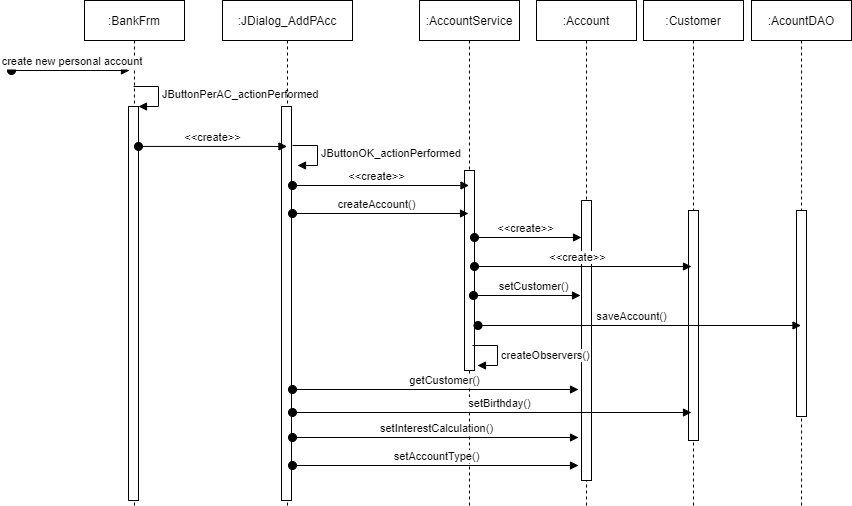

The diagram above was exported from draw.io. Its source (the exported page's mxGraphModel, read from the mxfile embedded in the PNG):
<mxGraphModel dx="2959" dy="492" grid="1" gridSize="10" guides="1" tooltips="1" connect="1" arrows="1" fold="1" page="1" pageScale="1" pageWidth="850" pageHeight="1100" math="0" shadow="0">
  <root>
    <mxCell id="0" />
    <mxCell id="1" parent="0" />
    <mxCell id="3nuBFxr9cyL0pnOWT2aG-1" value=":AccountService" style="shape=umlLifeline;perimeter=lifelinePerimeter;container=1;collapsible=0;recursiveResize=0;rounded=0;shadow=0;strokeWidth=1;" parent="1" vertex="1">
      <mxGeometry x="-442" y="10" width="100" height="505" as="geometry" />
    </mxCell>
    <mxCell id="eTb7ikXqM6L-fqKEgFi2-3" value="" style="html=1;points=[];perimeter=orthogonalPerimeter;" parent="3nuBFxr9cyL0pnOWT2aG-1" vertex="1">
      <mxGeometry x="45" y="170" width="10" height="200" as="geometry" />
    </mxCell>
    <mxCell id="3nuBFxr9cyL0pnOWT2aG-5" value=":Account" style="shape=umlLifeline;perimeter=lifelinePerimeter;container=1;collapsible=0;recursiveResize=0;rounded=0;shadow=0;strokeWidth=1;" parent="1" vertex="1">
      <mxGeometry x="-325" y="10" width="100" height="505" as="geometry" />
    </mxCell>
    <mxCell id="3nuBFxr9cyL0pnOWT2aG-6" value="" style="points=[];perimeter=orthogonalPerimeter;rounded=0;shadow=0;strokeWidth=1;" parent="3nuBFxr9cyL0pnOWT2aG-5" vertex="1">
      <mxGeometry x="45" y="200" width="10" height="280" as="geometry" />
    </mxCell>
    <mxCell id="tGYBv_ZXslhm_oR53-GK-2" value="&amp;lt;&amp;lt;create&amp;gt;&amp;gt;" style="html=1;verticalAlign=bottom;startArrow=oval;startFill=1;endArrow=block;startSize=8;" edge="1" parent="3nuBFxr9cyL0pnOWT2aG-5">
      <mxGeometry x="-0.0501" width="60" relative="1" as="geometry">
        <mxPoint x="-62" y="237" as="sourcePoint" />
        <mxPoint x="45" y="237" as="targetPoint" />
        <mxPoint as="offset" />
      </mxGeometry>
    </mxCell>
    <mxCell id="eTb7ikXqM6L-fqKEgFi2-1" value=":Customer" style="shape=umlLifeline;perimeter=lifelinePerimeter;container=1;collapsible=0;recursiveResize=0;rounded=0;shadow=0;strokeWidth=1;" parent="1" vertex="1">
      <mxGeometry x="-218" y="10" width="100" height="505" as="geometry" />
    </mxCell>
    <mxCell id="eTb7ikXqM6L-fqKEgFi2-2" value="" style="points=[];perimeter=orthogonalPerimeter;rounded=0;shadow=0;strokeWidth=1;" parent="eTb7ikXqM6L-fqKEgFi2-1" vertex="1">
      <mxGeometry x="45" y="210" width="10" height="230" as="geometry" />
    </mxCell>
    <mxCell id="eTb7ikXqM6L-fqKEgFi2-5" value=":BankFrm" style="shape=umlLifeline;perimeter=lifelinePerimeter;container=1;collapsible=0;recursiveResize=0;rounded=0;shadow=0;strokeWidth=1;" parent="1" vertex="1">
      <mxGeometry x="-777" y="10" width="100" height="505" as="geometry" />
    </mxCell>
    <mxCell id="eTb7ikXqM6L-fqKEgFi2-6" value="create new personal account" style="verticalAlign=bottom;startArrow=oval;endArrow=block;startSize=8;shadow=0;strokeWidth=1;" parent="eTb7ikXqM6L-fqKEgFi2-5" edge="1">
      <mxGeometry x="0.027" relative="1" as="geometry">
        <mxPoint x="-73" y="70" as="sourcePoint" />
        <mxPoint x="45" y="70" as="targetPoint" />
        <mxPoint as="offset" />
      </mxGeometry>
    </mxCell>
    <mxCell id="eTb7ikXqM6L-fqKEgFi2-9" value="" style="html=1;points=[];perimeter=orthogonalPerimeter;" parent="eTb7ikXqM6L-fqKEgFi2-5" vertex="1">
      <mxGeometry x="44" y="106" width="10" height="394" as="geometry" />
    </mxCell>
    <mxCell id="eTb7ikXqM6L-fqKEgFi2-10" value="JButtonPerAC_actionPerformed" style="edgeStyle=orthogonalEdgeStyle;html=1;align=left;spacingLeft=2;endArrow=block;rounded=0;entryX=1;entryY=0;" parent="eTb7ikXqM6L-fqKEgFi2-5" target="eTb7ikXqM6L-fqKEgFi2-9" edge="1">
      <mxGeometry relative="1" as="geometry">
        <mxPoint x="49" y="86" as="sourcePoint" />
        <Array as="points">
          <mxPoint x="74" y="86" />
        </Array>
      </mxGeometry>
    </mxCell>
    <mxCell id="eTb7ikXqM6L-fqKEgFi2-11" value=":JDialog_AddPAcc" style="shape=umlLifeline;perimeter=lifelinePerimeter;container=1;collapsible=0;recursiveResize=0;rounded=0;shadow=0;strokeWidth=1;" parent="1" vertex="1">
      <mxGeometry x="-639" y="10" width="130" height="505" as="geometry" />
    </mxCell>
    <mxCell id="eTb7ikXqM6L-fqKEgFi2-13" value="" style="html=1;points=[];perimeter=orthogonalPerimeter;" parent="eTb7ikXqM6L-fqKEgFi2-11" vertex="1">
      <mxGeometry x="59" y="106" width="10" height="394" as="geometry" />
    </mxCell>
    <mxCell id="eTb7ikXqM6L-fqKEgFi2-15" value="&amp;lt;&amp;lt;create&amp;gt;&amp;gt;" style="html=1;verticalAlign=bottom;startArrow=oval;startFill=1;endArrow=block;startSize=8;exitX=0.54;exitY=0.289;exitDx=0;exitDy=0;exitPerimeter=0;" parent="1" target="eTb7ikXqM6L-fqKEgFi2-11" edge="1" source="eTb7ikXqM6L-fqKEgFi2-5">
      <mxGeometry width="60" relative="1" as="geometry">
        <mxPoint x="-686" y="140" as="sourcePoint" />
        <mxPoint x="-626" y="140" as="targetPoint" />
      </mxGeometry>
    </mxCell>
    <mxCell id="eTb7ikXqM6L-fqKEgFi2-16" value="JButtonOK_actionPerformed" style="edgeStyle=orthogonalEdgeStyle;html=1;align=left;spacingLeft=2;endArrow=block;rounded=0;entryX=1;entryY=0;" parent="1" edge="1">
      <mxGeometry relative="1" as="geometry">
        <mxPoint x="-569" y="155" as="sourcePoint" />
        <Array as="points">
          <mxPoint x="-544" y="155" />
        </Array>
        <mxPoint x="-564" y="174.9999999999999" as="targetPoint" />
      </mxGeometry>
    </mxCell>
    <mxCell id="eTb7ikXqM6L-fqKEgFi2-17" value="&amp;lt;&amp;lt;create&amp;gt;&amp;gt;" style="html=1;verticalAlign=bottom;startArrow=oval;startFill=1;endArrow=block;startSize=8;" parent="1" target="3nuBFxr9cyL0pnOWT2aG-1" edge="1">
      <mxGeometry x="-0.0501" width="60" relative="1" as="geometry">
        <mxPoint x="-569" y="195" as="sourcePoint" />
        <mxPoint x="-509" y="195" as="targetPoint" />
        <mxPoint as="offset" />
      </mxGeometry>
    </mxCell>
    <mxCell id="eTb7ikXqM6L-fqKEgFi2-18" value="createAccount()" style="html=1;verticalAlign=bottom;startArrow=oval;startFill=1;endArrow=block;startSize=8;" parent="1" edge="1">
      <mxGeometry x="-0.0501" width="60" relative="1" as="geometry">
        <mxPoint x="-569" y="223" as="sourcePoint" />
        <mxPoint x="-393" y="223" as="targetPoint" />
        <mxPoint as="offset" />
      </mxGeometry>
    </mxCell>
    <mxCell id="eTb7ikXqM6L-fqKEgFi2-19" value="getCustomer()" style="html=1;verticalAlign=bottom;startArrow=oval;startFill=1;endArrow=block;startSize=8;" parent="1" edge="1">
      <mxGeometry x="0.06" width="60" relative="1" as="geometry">
        <mxPoint x="-569" y="399" as="sourcePoint" />
        <mxPoint x="-283" y="399" as="targetPoint" />
        <mxPoint as="offset" />
      </mxGeometry>
    </mxCell>
    <mxCell id="eTb7ikXqM6L-fqKEgFi2-20" value="setBirthday()" style="html=1;verticalAlign=bottom;startArrow=oval;startFill=1;endArrow=block;startSize=8;" parent="1" edge="1">
      <mxGeometry x="0.0395" width="60" relative="1" as="geometry">
        <mxPoint x="-569" y="422" as="sourcePoint" />
        <mxPoint x="-170" y="422" as="targetPoint" />
        <mxPoint as="offset" />
      </mxGeometry>
    </mxCell>
    <mxCell id="eTb7ikXqM6L-fqKEgFi2-21" value="setInterestCalculation()" style="html=1;verticalAlign=bottom;startArrow=oval;startFill=1;endArrow=block;startSize=8;" parent="1" edge="1">
      <mxGeometry x="0.0042" width="60" relative="1" as="geometry">
        <mxPoint x="-569" y="447" as="sourcePoint" />
        <mxPoint x="-283" y="447" as="targetPoint" />
        <mxPoint as="offset" />
      </mxGeometry>
    </mxCell>
    <mxCell id="tGYBv_ZXslhm_oR53-GK-1" value="setAccountType()" style="html=1;verticalAlign=bottom;startArrow=oval;startFill=1;endArrow=block;startSize=8;" edge="1" parent="1">
      <mxGeometry x="0.0042" width="60" relative="1" as="geometry">
        <mxPoint x="-569" y="475" as="sourcePoint" />
        <mxPoint x="-283" y="475" as="targetPoint" />
        <mxPoint as="offset" />
      </mxGeometry>
    </mxCell>
    <mxCell id="tGYBv_ZXslhm_oR53-GK-3" value="&amp;lt;&amp;lt;create&amp;gt;&amp;gt;" style="html=1;verticalAlign=bottom;startArrow=oval;startFill=1;endArrow=block;startSize=8;" edge="1" parent="1">
      <mxGeometry x="-0.0501" width="60" relative="1" as="geometry">
        <mxPoint x="-387" y="276" as="sourcePoint" />
        <mxPoint x="-170" y="276" as="targetPoint" />
        <mxPoint as="offset" />
      </mxGeometry>
    </mxCell>
    <mxCell id="tGYBv_ZXslhm_oR53-GK-4" value="setCustomer()" style="html=1;verticalAlign=bottom;startArrow=oval;startFill=1;endArrow=block;startSize=8;" edge="1" parent="1">
      <mxGeometry x="0.1215" width="60" relative="1" as="geometry">
        <mxPoint x="-388" y="305" as="sourcePoint" />
        <mxPoint x="-281" y="305" as="targetPoint" />
        <mxPoint as="offset" />
      </mxGeometry>
    </mxCell>
    <mxCell id="tGYBv_ZXslhm_oR53-GK-5" value=":AcountDAO" style="shape=umlLifeline;perimeter=lifelinePerimeter;container=1;collapsible=0;recursiveResize=0;rounded=0;shadow=0;strokeWidth=1;" vertex="1" parent="1">
      <mxGeometry x="-110" y="10" width="100" height="505" as="geometry" />
    </mxCell>
    <mxCell id="tGYBv_ZXslhm_oR53-GK-6" value="" style="points=[];perimeter=orthogonalPerimeter;rounded=0;shadow=0;strokeWidth=1;" vertex="1" parent="tGYBv_ZXslhm_oR53-GK-5">
      <mxGeometry x="45" y="210" width="10" height="206" as="geometry" />
    </mxCell>
    <mxCell id="tGYBv_ZXslhm_oR53-GK-7" value="saveAccount()" style="html=1;verticalAlign=bottom;startArrow=oval;startFill=1;endArrow=block;startSize=8;" edge="1" parent="1" target="tGYBv_ZXslhm_oR53-GK-5">
      <mxGeometry x="-0.0501" width="60" relative="1" as="geometry">
        <mxPoint x="-383.5" y="335" as="sourcePoint" />
        <mxPoint x="-166.5" y="335" as="targetPoint" />
        <mxPoint as="offset" />
      </mxGeometry>
    </mxCell>
    <mxCell id="tGYBv_ZXslhm_oR53-GK-9" value="createObservers()" style="edgeStyle=orthogonalEdgeStyle;html=1;align=left;spacingLeft=2;endArrow=block;rounded=0;entryX=1;entryY=0;" edge="1" parent="1">
      <mxGeometry x="0.0769" relative="1" as="geometry">
        <mxPoint x="-389" y="355" as="sourcePoint" />
        <Array as="points">
          <mxPoint x="-364" y="355" />
        </Array>
        <mxPoint x="-384" y="375" as="targetPoint" />
        <mxPoint as="offset" />
      </mxGeometry>
    </mxCell>
  </root>
</mxGraphModel>